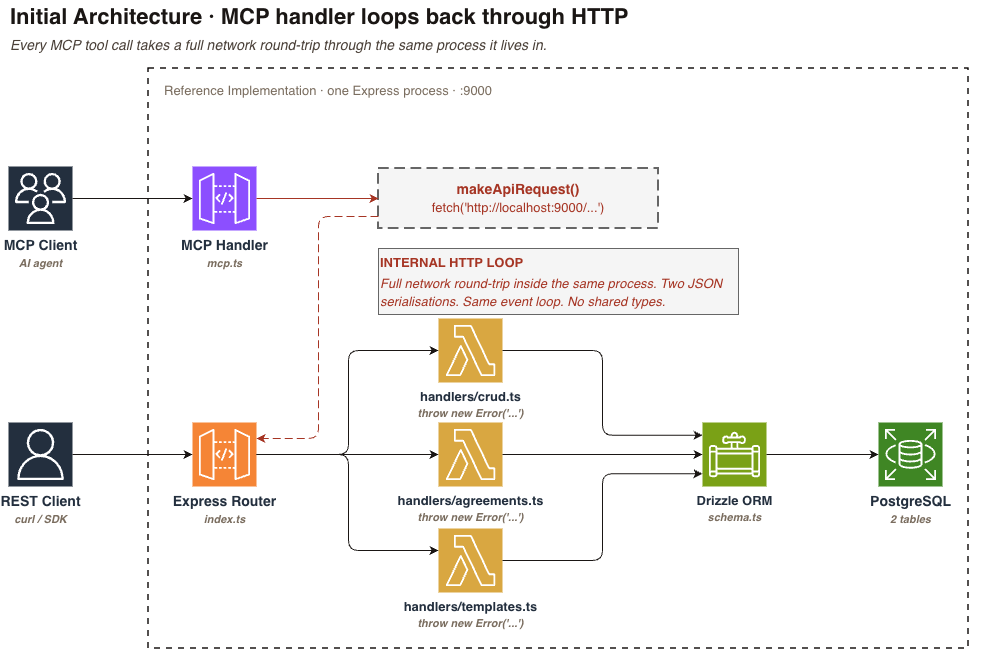

The diagram above was exported from draw.io. Its source (the exported page's mxGraphModel, read from the mxfile embedded in the PNG):
<mxGraphModel dx="1204" dy="783" grid="1" gridSize="10" guides="1" tooltips="1" connect="1" arrows="1" fold="1" page="1" pageScale="1" pageWidth="827" pageHeight="1169" math="0" shadow="0">
  <root>
    <mxCell id="0" />
    <mxCell id="1" parent="0" />
    <mxCell id="Lu_VvhXR4n9CL-_A6hjt-1" parent="1" style="text;html=1;strokeColor=none;fillColor=none;align=left;verticalAlign=middle;whiteSpace=wrap;rounded=0;fontSize=22;fontStyle=1;fontColor=#1A1614;fontFamily=Helvetica;" value="Initial Architecture · MCP handler loops back through HTTP" vertex="1">
      <mxGeometry height="34" width="980" x="160" y="32" as="geometry" />
    </mxCell>
    <mxCell id="Lu_VvhXR4n9CL-_A6hjt-2" parent="1" style="text;html=1;strokeColor=none;fillColor=none;align=left;verticalAlign=middle;whiteSpace=wrap;rounded=0;fontSize=14;fontStyle=2;fontColor=#4A4038;fontFamily=Helvetica;" value="Every MCP tool call takes a full network round-trip through the same process it lives in." vertex="1">
      <mxGeometry height="22" width="960" x="160" y="66" as="geometry" />
    </mxCell>
    <mxCell id="Lu_VvhXR4n9CL-_A6hjt-3" parent="1" style="sketch=0;points=[[0,0,0],[0.25,0,0],[0.5,0,0],[0.75,0,0],[1,0,0],[0,1,0],[0.25,1,0],[0.5,1,0],[0.75,1,0],[1,1,0],[0,0.25,0],[0,0.5,0],[0,0.75,0],[1,0.25,0],[1,0.5,0],[1,0.75,0]];outlineConnect=0;fontColor=#232F3E;gradientColor=none;fillColor=#232F3E;strokeColor=#ffffff;dashed=0;verticalLabelPosition=bottom;verticalAlign=top;align=center;html=1;fontSize=14;fontStyle=1;aspect=fixed;shape=mxgraph.aws4.resourceIcon;resIcon=mxgraph.aws4.users;fontFamily=Helvetica;" value="MCP Client&#10;&lt;i style=&quot;font-size:11px;color:#7A6D5F;&quot;&gt;AI agent&lt;/i&gt;" vertex="1">
      <mxGeometry height="64" width="64" x="160" y="198" as="geometry" />
    </mxCell>
    <mxCell id="Lu_VvhXR4n9CL-_A6hjt-4" parent="1" style="sketch=0;points=[[0,0,0],[0.25,0,0],[0.5,0,0],[0.75,0,0],[1,0,0],[0,1,0],[0.25,1,0],[0.5,1,0],[0.75,1,0],[1,1,0],[0,0.25,0],[0,0.5,0],[0,0.75,0],[1,0.25,0],[1,0.5,0],[1,0.75,0]];outlineConnect=0;fontColor=#232F3E;gradientColor=none;fillColor=#232F3E;strokeColor=#ffffff;dashed=0;verticalLabelPosition=bottom;verticalAlign=top;align=center;html=1;fontSize=14;fontStyle=1;aspect=fixed;shape=mxgraph.aws4.resourceIcon;resIcon=mxgraph.aws4.user;fontFamily=Helvetica;" value="REST Client&#10;&lt;i style=&quot;font-size:11px;color:#7A6D5F;&quot;&gt;curl / SDK&lt;/i&gt;" vertex="1">
      <mxGeometry height="64" width="64" x="160" y="454" as="geometry" />
    </mxCell>
    <mxCell id="Lu_VvhXR4n9CL-_A6hjt-5" parent="1" style="rounded=0;whiteSpace=wrap;html=1;fillColor=none;strokeColor=#1A1614;strokeWidth=1.5;dashed=1;dashPattern=4 4;verticalAlign=top;align=left;fontFamily=Helvetica;fontSize=13;fontColor=#7A6D5F;spacingLeft=14;spacingTop=8;letterSpacing=1" value="Reference Implementation · one Express process · :9000" vertex="1">
      <mxGeometry height="580" width="820" x="300" y="100" as="geometry" />
    </mxCell>
    <mxCell id="Lu_VvhXR4n9CL-_A6hjt-6" parent="1" style="sketch=0;points=[[0,0,0],[0.25,0,0],[0.5,0,0],[0.75,0,0],[1,0,0],[0,1,0],[0.25,1,0],[0.5,1,0],[0.75,1,0],[1,1,0],[0,0.25,0],[0,0.5,0],[0,0.75,0],[1,0.25,0],[1,0.5,0],[1,0.75,0]];outlineConnect=0;fontColor=#232F3E;gradientColor=none;fillColor=#8C4FFF;strokeColor=#ffffff;dashed=0;verticalLabelPosition=bottom;verticalAlign=top;align=center;html=1;fontSize=14;fontStyle=1;aspect=fixed;shape=mxgraph.aws4.resourceIcon;resIcon=mxgraph.aws4.api_gateway;fontFamily=Helvetica;" value="MCP Handler&#10;&lt;i style=&quot;font-size:11px;color:#7A6D5F;&quot;&gt;mcp.ts&lt;/i&gt;" vertex="1">
      <mxGeometry height="64" width="64" x="344" y="198" as="geometry" />
    </mxCell>
    <mxCell id="Lu_VvhXR4n9CL-_A6hjt-7" parent="1" style="rounded=0;whiteSpace=wrap;html=1;fillColor=#f5f5f5;strokeColor=#666666;strokeWidth=1.8;dashed=1;dashPattern=6 3;fontFamily=Helvetica;fontSize=13;fontColor=#333333;align=center" value="&lt;div style=&quot;font-size: 14px; color: rgb(166, 53, 36); font-weight: 600;&quot;&gt;makeApiRequest()&lt;/div&gt;&lt;div style=&quot;font-size: 13px; color: rgb(166, 53, 36); margin-top: 2px;&quot;&gt;fetch('http://localhost:9000/...')&lt;/div&gt;" vertex="1">
      <mxGeometry height="60" width="280" x="530" y="200" as="geometry" />
    </mxCell>
    <mxCell id="Lu_VvhXR4n9CL-_A6hjt-8" parent="1" style="text;html=1;strokeColor=#666666;fillColor=#f5f5f5;align=left;verticalAlign=top;whiteSpace=wrap;rounded=0;fontFamily=Helvetica;fontSize=13;fontColor=#333333;" value="&lt;div style=&quot;text-align: left; font-size: 13px; color: rgb(166, 53, 36); font-weight: 600;&quot;&gt;INTERNAL HTTP LOOP&lt;/div&gt;&lt;div style=&quot;text-align: left; font-size: 13px; color: rgb(166, 53, 36); font-style: italic; line-height: 1.4; margin-top: 4px;&quot;&gt;Full network round-trip inside the same process. Two JSON serialisations. Same event loop. No shared types.&lt;/div&gt;" vertex="1">
      <mxGeometry height="66" width="360" x="530" y="280" as="geometry" />
    </mxCell>
    <mxCell id="Lu_VvhXR4n9CL-_A6hjt-9" parent="1" style="sketch=0;points=[[0,0,0],[0.25,0,0],[0.5,0,0],[0.75,0,0],[1,0,0],[0,1,0],[0.25,1,0],[0.5,1,0],[0.75,1,0],[1,1,0],[0,0.25,0],[0,0.5,0],[0,0.75,0],[1,0.25,0],[1,0.5,0],[1,0.75,0]];outlineConnect=0;fontColor=#232F3E;gradientColor=none;fillColor=#F58536;strokeColor=#ffffff;dashed=0;verticalLabelPosition=bottom;verticalAlign=top;align=center;html=1;fontSize=14;fontStyle=1;aspect=fixed;shape=mxgraph.aws4.resourceIcon;resIcon=mxgraph.aws4.api_gateway;fontFamily=Helvetica;" value="Express Router&#10;&lt;i style=&quot;font-size:11px;color:#7A6D5F;&quot;&gt;index.ts&lt;/i&gt;" vertex="1">
      <mxGeometry height="64" width="64" x="344" y="454" as="geometry" />
    </mxCell>
    <mxCell id="Lu_VvhXR4n9CL-_A6hjt-10" parent="1" style="sketch=0;points=[[0,0,0],[0.25,0,0],[0.5,0,0],[0.75,0,0],[1,0,0],[0,1,0],[0.25,1,0],[0.5,1,0],[0.75,1,0],[1,1,0],[0,0.25,0],[0,0.5,0],[0,0.75,0],[1,0.25,0],[1,0.5,0],[1,0.75,0]];outlineConnect=0;fontColor=#232F3E;gradientColor=none;fillColor=#D9A741;strokeColor=#ffffff;dashed=0;verticalLabelPosition=bottom;verticalAlign=top;align=center;html=1;fontSize=13;fontStyle=1;aspect=fixed;shape=mxgraph.aws4.resourceIcon;resIcon=mxgraph.aws4.lambda;fontFamily=Helvetica;" value="handlers/agreements.ts&#10;&lt;i style=&quot;font-size:11px;color:#7A6D5F;&quot;&gt;throw new Error('...')&lt;/i&gt;" vertex="1">
      <mxGeometry height="64" width="64" x="590" y="454" as="geometry" />
    </mxCell>
    <mxCell id="Lu_VvhXR4n9CL-_A6hjt-11" parent="1" style="sketch=0;points=[[0,0,0],[0.25,0,0],[0.5,0,0],[0.75,0,0],[1,0,0],[0,1,0],[0.25,1,0],[0.5,1,0],[0.75,1,0],[1,1,0],[0,0.25,0],[0,0.5,0],[0,0.75,0],[1,0.25,0],[1,0.5,0],[1,0.75,0]];outlineConnect=0;fontColor=#232F3E;gradientColor=none;fillColor=#D9A741;strokeColor=#ffffff;dashed=0;verticalLabelPosition=bottom;verticalAlign=top;align=center;html=1;fontSize=13;fontStyle=1;aspect=fixed;shape=mxgraph.aws4.resourceIcon;resIcon=mxgraph.aws4.lambda;fontFamily=Helvetica;" value="handlers/templates.ts&#10;&lt;i style=&quot;font-size:11px;color:#7A6D5F;&quot;&gt;throw new Error('...')&lt;/i&gt;" vertex="1">
      <mxGeometry height="64" width="64" x="590" y="560" as="geometry" />
    </mxCell>
    <mxCell id="Lu_VvhXR4n9CL-_A6hjt-12" parent="1" style="sketch=0;points=[[0,0,0],[0.25,0,0],[0.5,0,0],[0.75,0,0],[1,0,0],[0,1,0],[0.25,1,0],[0.5,1,0],[0.75,1,0],[1,1,0],[0,0.25,0],[0,0.5,0],[0,0.75,0],[1,0.25,0],[1,0.5,0],[1,0.75,0]];outlineConnect=0;fontColor=#232F3E;gradientColor=none;fillColor=#D9A741;strokeColor=#ffffff;dashed=0;verticalLabelPosition=bottom;verticalAlign=top;align=center;html=1;fontSize=13;fontStyle=1;aspect=fixed;shape=mxgraph.aws4.resourceIcon;resIcon=mxgraph.aws4.lambda;fontFamily=Helvetica;" value="handlers/crud.ts&#10;&lt;i style=&quot;font-size:11px;color:#7A6D5F;&quot;&gt;throw new Error('...')&lt;/i&gt;" vertex="1">
      <mxGeometry height="64" width="64" x="590" y="350" as="geometry" />
    </mxCell>
    <mxCell id="Lu_VvhXR4n9CL-_A6hjt-13" parent="1" style="sketch=0;points=[[0,0,0],[0.25,0,0],[0.5,0,0],[0.75,0,0],[1,0,0],[0,1,0],[0.25,1,0],[0.5,1,0],[0.75,1,0],[1,1,0],[0,0.25,0],[0,0.5,0],[0,0.75,0],[1,0.25,0],[1,0.5,0],[1,0.75,0]];outlineConnect=0;fontColor=#232F3E;gradientColor=none;fillColor=#7AA116;strokeColor=#ffffff;dashed=0;verticalLabelPosition=bottom;verticalAlign=top;align=center;html=1;fontSize=13;fontStyle=1;aspect=fixed;shape=mxgraph.aws4.resourceIcon;resIcon=mxgraph.aws4.data_pipeline;fontFamily=Helvetica;" value="Drizzle ORM&#10;&lt;i style=&quot;font-size:11px;color:#7A6D5F;&quot;&gt;schema.ts&lt;/i&gt;" vertex="1">
      <mxGeometry height="64" width="64" x="854" y="454" as="geometry" />
    </mxCell>
    <mxCell id="Lu_VvhXR4n9CL-_A6hjt-14" parent="1" style="sketch=0;points=[[0,0,0],[0.25,0,0],[0.5,0,0],[0.75,0,0],[1,0,0],[0,1,0],[0.25,1,0],[0.5,1,0],[0.75,1,0],[1,1,0],[0,0.25,0],[0,0.5,0],[0,0.75,0],[1,0.25,0],[1,0.5,0],[1,0.75,0]];outlineConnect=0;fontColor=#232F3E;gradientColor=none;fillColor=#3F8624;strokeColor=#ffffff;dashed=0;verticalLabelPosition=bottom;verticalAlign=top;align=center;html=1;fontSize=14;fontStyle=1;aspect=fixed;shape=mxgraph.aws4.resourceIcon;resIcon=mxgraph.aws4.rds;fontFamily=Helvetica;" value="PostgreSQL&#10;&lt;i style=&quot;font-size:11px;color:#7A6D5F;&quot;&gt;2 tables&lt;/i&gt;" vertex="1">
      <mxGeometry height="64" width="64" x="1030" y="454" as="geometry" />
    </mxCell>
    <mxCell id="Lu_VvhXR4n9CL-_A6hjt-15" edge="1" parent="1" source="Lu_VvhXR4n9CL-_A6hjt-3" style="endArrow=classic;html=1;strokeColor=#1A1614;strokeWidth=1;exitX=1;exitY=0.5;entryX=0;entryY=0.5;edgeStyle=orthogonalEdgeStyle;rounded=1;jettySize=12;fontFamily=Helvetica;" target="Lu_VvhXR4n9CL-_A6hjt-6">
      <mxGeometry relative="1" as="geometry" />
    </mxCell>
    <mxCell id="Lu_VvhXR4n9CL-_A6hjt-16" edge="1" parent="1" source="Lu_VvhXR4n9CL-_A6hjt-6" style="endArrow=classic;html=1;strokeColor=#A63524;strokeWidth=1;exitX=1;exitY=0.5;entryX=0;entryY=0.5;edgeStyle=orthogonalEdgeStyle;rounded=1;jettySize=12;fontFamily=Helvetica;" target="Lu_VvhXR4n9CL-_A6hjt-7">
      <mxGeometry relative="1" as="geometry" />
    </mxCell>
    <mxCell id="Lu_VvhXR4n9CL-_A6hjt-17" edge="1" parent="1" source="Lu_VvhXR4n9CL-_A6hjt-7" style="endArrow=classic;html=1;strokeColor=#A63524;strokeWidth=1;dashed=1;dashPattern=8 4;exitX=0;exitY=0.8;entryX=1;entryY=0.25;edgeStyle=orthogonalEdgeStyle;rounded=1;jettySize=12;entryDx=0;entryDy=0;entryPerimeter=0;fontFamily=Helvetica;" target="Lu_VvhXR4n9CL-_A6hjt-9">
      <mxGeometry relative="1" as="geometry">
        <Array as="points">
          <mxPoint x="470" y="248" />
          <mxPoint x="470" y="470" />
        </Array>
      </mxGeometry>
    </mxCell>
    <mxCell id="Lu_VvhXR4n9CL-_A6hjt-18" edge="1" parent="1" source="Lu_VvhXR4n9CL-_A6hjt-4" style="endArrow=classic;html=1;strokeColor=#1A1614;strokeWidth=1;exitX=1;exitY=0.5;entryX=0;entryY=0.5;edgeStyle=orthogonalEdgeStyle;rounded=1;jettySize=12;fontFamily=Helvetica;" target="Lu_VvhXR4n9CL-_A6hjt-9">
      <mxGeometry relative="1" as="geometry" />
    </mxCell>
    <mxCell id="Lu_VvhXR4n9CL-_A6hjt-19" edge="1" parent="1" source="Lu_VvhXR4n9CL-_A6hjt-9" style="endArrow=classic;html=1;strokeColor=#1A1614;strokeWidth=1;exitX=1;exitY=0.5;entryX=0;entryY=0.5;edgeStyle=orthogonalEdgeStyle;rounded=1;jettySize=12;fontFamily=Helvetica;" target="Lu_VvhXR4n9CL-_A6hjt-10">
      <mxGeometry relative="1" as="geometry" />
    </mxCell>
    <mxCell id="Lu_VvhXR4n9CL-_A6hjt-20" edge="1" parent="1" source="Lu_VvhXR4n9CL-_A6hjt-9" style="endArrow=classic;html=1;strokeColor=#1A1614;strokeWidth=1;exitX=1;exitY=0.5;edgeStyle=orthogonalEdgeStyle;rounded=1;jettySize=12;fontFamily=Helvetica;">
      <mxGeometry relative="1" as="geometry">
        <Array as="points">
          <mxPoint x="500" y="486" />
          <mxPoint x="500" y="582" />
        </Array>
        <mxPoint x="590" y="582" as="targetPoint" />
      </mxGeometry>
    </mxCell>
    <mxCell id="Lu_VvhXR4n9CL-_A6hjt-21" edge="1" parent="1" source="Lu_VvhXR4n9CL-_A6hjt-9" style="endArrow=classic;html=1;strokeColor=#1A1614;strokeWidth=1;exitX=1;exitY=0.5;entryX=0;entryY=0.5;edgeStyle=orthogonalEdgeStyle;rounded=1;jettySize=12;fontFamily=Helvetica;" target="Lu_VvhXR4n9CL-_A6hjt-12">
      <mxGeometry relative="1" as="geometry">
        <Array as="points">
          <mxPoint x="500" y="486" />
          <mxPoint x="500" y="382" />
        </Array>
      </mxGeometry>
    </mxCell>
    <mxCell id="Lu_VvhXR4n9CL-_A6hjt-22" edge="1" parent="1" source="Lu_VvhXR4n9CL-_A6hjt-10" style="endArrow=classic;html=1;strokeColor=#1A1614;strokeWidth=1;exitX=1;exitY=0.5;entryX=0;entryY=0.5;edgeStyle=orthogonalEdgeStyle;rounded=1;jettySize=12;fontFamily=Helvetica;" target="Lu_VvhXR4n9CL-_A6hjt-13">
      <mxGeometry relative="1" as="geometry" />
    </mxCell>
    <mxCell id="Lu_VvhXR4n9CL-_A6hjt-23" edge="1" parent="1" source="Lu_VvhXR4n9CL-_A6hjt-11" style="endArrow=classic;html=1;strokeColor=#1A1614;strokeWidth=1;exitX=1;exitY=0.5;entryX=0;entryY=0.8;edgeStyle=orthogonalEdgeStyle;rounded=1;jettySize=12;fontFamily=Helvetica;" target="Lu_VvhXR4n9CL-_A6hjt-13">
      <mxGeometry relative="1" as="geometry" />
    </mxCell>
    <mxCell id="Lu_VvhXR4n9CL-_A6hjt-24" edge="1" parent="1" source="Lu_VvhXR4n9CL-_A6hjt-12" style="endArrow=classic;html=1;strokeColor=#1A1614;strokeWidth=1;exitX=1;exitY=0.5;entryX=0;entryY=0.2;edgeStyle=orthogonalEdgeStyle;rounded=1;jettySize=12;fontFamily=Helvetica;" target="Lu_VvhXR4n9CL-_A6hjt-13">
      <mxGeometry relative="1" as="geometry" />
    </mxCell>
    <mxCell id="Lu_VvhXR4n9CL-_A6hjt-25" edge="1" parent="1" source="Lu_VvhXR4n9CL-_A6hjt-13" style="endArrow=classic;html=1;strokeColor=#1A1614;strokeWidth=1;exitX=1;exitY=0.5;entryX=0;entryY=0.5;edgeStyle=orthogonalEdgeStyle;rounded=1;jettySize=12;fontFamily=Helvetica;" target="Lu_VvhXR4n9CL-_A6hjt-14">
      <mxGeometry relative="1" as="geometry" />
    </mxCell>
  </root>
</mxGraphModel>